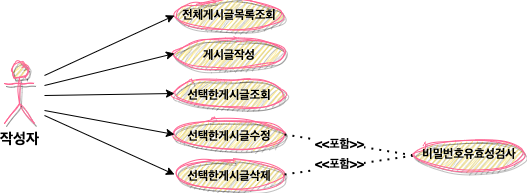

The diagram above was exported from draw.io. Its source (the exported page's mxGraphModel, read from the mxfile embedded in the PNG):
<mxGraphModel dx="802" dy="721" grid="1" gridSize="10" guides="1" tooltips="1" connect="1" arrows="1" fold="1" page="1" pageScale="1" pageWidth="1169" pageHeight="827" math="0" shadow="0">
  <root>
    <mxCell id="0" />
    <mxCell id="1" parent="0" />
    <mxCell id="bR6tTaKPj9-kILoEv665-1" value="&lt;b&gt;&lt;font color=&quot;#000000&quot; style=&quot;font-size: 15px;&quot;&gt;작성자&lt;/font&gt;&lt;/b&gt;" style="shape=umlActor;verticalLabelPosition=bottom;verticalAlign=top;html=1;outlineConnect=0;sketch=1;curveFitting=1;jiggle=2;shadow=1;fillColor=#FFE45E;labelBackgroundColor=none;strokeColor=#FF6392;fontColor=#5AA9E6;" vertex="1" parent="1">
      <mxGeometry x="70" y="308" width="30" height="60" as="geometry" />
    </mxCell>
    <mxCell id="bR6tTaKPj9-kILoEv665-8" value="&lt;font style=&quot;font-size: 12px;&quot; color=&quot;#000000&quot;&gt;&lt;b style=&quot;&quot;&gt;전체게시글목록조회&lt;/b&gt;&lt;/font&gt;" style="ellipse;whiteSpace=wrap;html=1;verticalAlign=middle;fillColor=#FFE45E;strokeColor=#FF6392;fontColor=#5AA9E6;sketch=1;curveFitting=1;jiggle=2;shadow=1;labelBackgroundColor=none;" vertex="1" parent="1">
      <mxGeometry x="240" y="245" width="110" height="30" as="geometry" />
    </mxCell>
    <mxCell id="bR6tTaKPj9-kILoEv665-11" value="&lt;font style=&quot;font-size: 12px;&quot;&gt;게시글작성&lt;/font&gt;" style="ellipse;whiteSpace=wrap;html=1;verticalAlign=middle;fillColor=#FFE45E;strokeColor=#FF6392;fontColor=#000000;sketch=1;curveFitting=1;jiggle=2;shadow=1;labelBackgroundColor=none;fontSize=15;fontStyle=1" vertex="1" parent="1">
      <mxGeometry x="240" y="283" width="110" height="30" as="geometry" />
    </mxCell>
    <mxCell id="bR6tTaKPj9-kILoEv665-14" value="&lt;font style=&quot;font-size: 12px;&quot;&gt;선택한게시글조회&lt;/font&gt;" style="ellipse;whiteSpace=wrap;html=1;verticalAlign=middle;fillColor=#FFE45E;strokeColor=#FF6392;fontColor=#000000;sketch=1;curveFitting=1;jiggle=2;shadow=1;labelBackgroundColor=none;fontSize=15;fontStyle=1" vertex="1" parent="1">
      <mxGeometry x="240" y="323" width="110" height="30" as="geometry" />
    </mxCell>
    <mxCell id="bR6tTaKPj9-kILoEv665-15" value="&lt;font style=&quot;font-size: 12px;&quot;&gt;선택한게시글수정&lt;/font&gt;" style="ellipse;whiteSpace=wrap;html=1;verticalAlign=middle;fillColor=#FFE45E;strokeColor=#FF6392;fontColor=#000000;sketch=1;curveFitting=1;jiggle=2;shadow=1;labelBackgroundColor=none;fontSize=15;fontStyle=1" vertex="1" parent="1">
      <mxGeometry x="240" y="364" width="110" height="30" as="geometry" />
    </mxCell>
    <mxCell id="bR6tTaKPj9-kILoEv665-16" value="&lt;font style=&quot;font-size: 12px;&quot;&gt;선택한게시글삭제&lt;/font&gt;" style="ellipse;whiteSpace=wrap;html=1;verticalAlign=middle;fillColor=#FFE45E;strokeColor=#FF6392;fontColor=#000000;sketch=1;curveFitting=1;jiggle=2;shadow=1;labelBackgroundColor=none;fontSize=15;fontStyle=1" vertex="1" parent="1">
      <mxGeometry x="240" y="404" width="110" height="30" as="geometry" />
    </mxCell>
    <mxCell id="bR6tTaKPj9-kILoEv665-18" value="" style="endArrow=classic;html=1;rounded=0;strokeColor=#000000;fontColor=#5AA9E6;fillColor=#FFE45E;entryX=0;entryY=0.5;entryDx=0;entryDy=0;" edge="1" parent="1" target="bR6tTaKPj9-kILoEv665-8">
      <mxGeometry width="50" height="50" relative="1" as="geometry">
        <mxPoint x="110" y="320" as="sourcePoint" />
        <mxPoint x="230" y="260" as="targetPoint" />
      </mxGeometry>
    </mxCell>
    <mxCell id="bR6tTaKPj9-kILoEv665-19" value="" style="endArrow=classic;html=1;rounded=0;strokeColor=#000000;fontColor=#5AA9E6;fillColor=#FFE45E;entryX=0;entryY=0.5;entryDx=0;entryDy=0;" edge="1" parent="1" target="bR6tTaKPj9-kILoEv665-16">
      <mxGeometry width="50" height="50" relative="1" as="geometry">
        <mxPoint x="110" y="360" as="sourcePoint" />
        <mxPoint x="230" y="420" as="targetPoint" />
      </mxGeometry>
    </mxCell>
    <mxCell id="bR6tTaKPj9-kILoEv665-20" value="" style="endArrow=classic;html=1;rounded=0;strokeColor=#000000;fontColor=#5AA9E6;fillColor=#FFE45E;entryX=0;entryY=0.5;entryDx=0;entryDy=0;" edge="1" parent="1" target="bR6tTaKPj9-kILoEv665-11">
      <mxGeometry width="50" height="50" relative="1" as="geometry">
        <mxPoint x="110" y="330" as="sourcePoint" />
        <mxPoint x="390" y="400" as="targetPoint" />
      </mxGeometry>
    </mxCell>
    <mxCell id="bR6tTaKPj9-kILoEv665-21" value="" style="endArrow=classic;html=1;rounded=0;strokeColor=#000000;fontColor=#5AA9E6;fillColor=#FFE45E;entryX=0;entryY=0.5;entryDx=0;entryDy=0;" edge="1" parent="1" target="bR6tTaKPj9-kILoEv665-14">
      <mxGeometry width="50" height="50" relative="1" as="geometry">
        <mxPoint x="110" y="340" as="sourcePoint" />
        <mxPoint x="250" y="308" as="targetPoint" />
      </mxGeometry>
    </mxCell>
    <mxCell id="bR6tTaKPj9-kILoEv665-22" value="" style="endArrow=classic;html=1;rounded=0;strokeColor=#000000;fontColor=#5AA9E6;fillColor=#FFE45E;entryX=0;entryY=0.5;entryDx=0;entryDy=0;" edge="1" parent="1" target="bR6tTaKPj9-kILoEv665-15">
      <mxGeometry width="50" height="50" relative="1" as="geometry">
        <mxPoint x="110" y="355" as="sourcePoint" />
        <mxPoint x="240" y="353" as="targetPoint" />
      </mxGeometry>
    </mxCell>
    <mxCell id="bR6tTaKPj9-kILoEv665-25" value="" style="endArrow=none;dashed=1;html=1;dashPattern=1 3;strokeWidth=2;rounded=0;strokeColor=#000000;fontColor=#5AA9E6;fillColor=#FFE45E;exitX=1;exitY=0.5;exitDx=0;exitDy=0;" edge="1" parent="1" source="bR6tTaKPj9-kILoEv665-15">
      <mxGeometry width="50" height="50" relative="1" as="geometry">
        <mxPoint x="340" y="450" as="sourcePoint" />
        <mxPoint x="480" y="400" as="targetPoint" />
      </mxGeometry>
    </mxCell>
    <mxCell id="bR6tTaKPj9-kILoEv665-26" value="" style="endArrow=none;dashed=1;html=1;dashPattern=1 3;strokeWidth=2;rounded=0;strokeColor=#000000;fontColor=#5AA9E6;fillColor=#FFE45E;exitX=1;exitY=0.5;exitDx=0;exitDy=0;" edge="1" parent="1" source="bR6tTaKPj9-kILoEv665-16">
      <mxGeometry width="50" height="50" relative="1" as="geometry">
        <mxPoint x="360" y="389" as="sourcePoint" />
        <mxPoint x="480" y="400" as="targetPoint" />
      </mxGeometry>
    </mxCell>
    <mxCell id="bR6tTaKPj9-kILoEv665-27" value="&lt;b&gt;&lt;font style=&quot;background-color: rgb(255, 255, 255);&quot; color=&quot;#000000&quot;&gt;&amp;lt;&amp;lt;포함&amp;gt;&amp;gt;&lt;/font&gt;&lt;/b&gt;" style="text;html=1;align=center;verticalAlign=middle;resizable=0;points=[];autosize=1;strokeColor=none;fillColor=none;fontColor=#5AA9E6;" vertex="1" parent="1">
      <mxGeometry x="370" y="374" width="70" height="30" as="geometry" />
    </mxCell>
    <mxCell id="bR6tTaKPj9-kILoEv665-29" value="&lt;b&gt;&lt;font style=&quot;background-color: rgb(255, 255, 255);&quot; color=&quot;#000000&quot;&gt;&amp;lt;&amp;lt;포함&amp;gt;&amp;gt;&lt;/font&gt;&lt;/b&gt;" style="text;html=1;align=center;verticalAlign=middle;resizable=0;points=[];autosize=1;strokeColor=none;fillColor=none;fontColor=#5AA9E6;" vertex="1" parent="1">
      <mxGeometry x="370" y="394" width="70" height="30" as="geometry" />
    </mxCell>
    <mxCell id="bR6tTaKPj9-kILoEv665-30" value="&lt;font style=&quot;font-size: 12px;&quot; color=&quot;#000000&quot;&gt;&lt;b style=&quot;&quot;&gt;비밀번호유효성검사&lt;/b&gt;&lt;/font&gt;" style="ellipse;whiteSpace=wrap;html=1;verticalAlign=middle;fillColor=#FFE45E;strokeColor=#FF6392;fontColor=#5AA9E6;sketch=1;curveFitting=1;jiggle=2;shadow=1;labelBackgroundColor=none;" vertex="1" parent="1">
      <mxGeometry x="480" y="384" width="110" height="30" as="geometry" />
    </mxCell>
  </root>
</mxGraphModel>